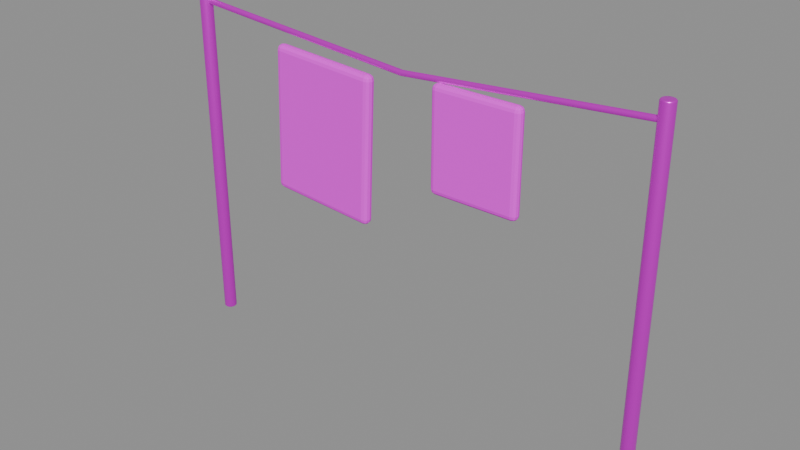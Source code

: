 # Source: clothesline.blend  (saved by Blender 5.2.45; exported with 4.5.12 LTS)
import bpy
from mathutils import Matrix  # noqa: F401  (used for matrix-valued properties, if any)

bpy.ops.wm.read_factory_settings(use_empty=True)
scene = bpy.context.scene
scene.name = '晾衣绳与橙红衣片'

# ---- collections
col_sea_scene_orf_clothesline = bpy.data.collections.new('SEA-SCENE-ORF-CLOTHESLINE'); scene.collection.children.link(col_sea_scene_orf_clothesline)

# ---- images (referenced by path relative to the original .blend; pixels are not part of the script)
import os
ASSET_DIR = os.environ.get("B2B_ASSET_DIR", "")  # directory of the original .blend (textures are referenced by path, not embedded)
HERE = os.path.dirname(os.path.abspath(__file__))  # packed textures are extracted next to this script under _unpacked/

def load_image(name, relpath, width, height, colorspace="sRGB"):
    """Load a texture the original file referenced (path relative to the .blend, or extracted next to this script)."""
    p = next((c for c in (os.path.join(HERE, relpath), os.path.join(ASSET_DIR, relpath)) if relpath and os.path.exists(c)), "")
    if p:
        img = bpy.data.images.load(p, check_existing=True)
        img.name = name
    else:  # same state as the original file: an image datablock whose file is absent (Cycles renders it pink)
        img = bpy.data.images.new(name, width, height)
        img.source = "FILE"
        img.filepath = "//" + (relpath or name)
    img.colorspace_settings.name = colorspace
    return img
img_sea_cabin_timber_8x8_512_png = load_image('sea_cabin_timber_8x8_512.png', 'sea_cabin_timber_8x8_512.png', 1024, 1024, 'sRGB')

# ---- materials (node trees are filled in below, after node groups)
mat_sea_metal = bpy.data.materials.new('SEA_Metal')
mat_sea_metal.use_backface_culling_lightprobe_volume = False
mat_sea_matte = bpy.data.materials.new('SEA_Matte')
mat_sea_matte.use_backface_culling_lightprobe_volume = False

# ---- material node trees
mat_sea_metal.use_nodes = True; mat_sea_metal.node_tree.nodes.clear()
_N = mat_sea_metal.node_tree.nodes; _L = mat_sea_metal.node_tree.links
n0 = _N.new('ShaderNodeOutputMaterial'); n0.name = '材质输出'; n0.location = (0, 0)
n1 = _N.new('ShaderNodeBsdfPrincipled'); n1.name = '原理化 BSDF'; n1.location = (0, 0)
n1.inputs[1].default_value = 0.68
n1.inputs[2].default_value = 0.34
n2 = _N.new('ShaderNodeUVMap'); n2.name = 'UV 贴图'; n2.location = (0, 0)
n2.uv_map = 'PaletteUV'
n3 = _N.new('ShaderNodeTexImage'); n3.name = '图像纹理'; n3.location = (0, 0)
n3.image = img_sea_cabin_timber_8x8_512_png
n3.interpolation = 'Closest'
_L.new(n2.outputs[0], n3.inputs[0])
_L.new(n3.outputs[0], n1.inputs[0])
_L.new(n1.outputs[0], n0.inputs[0])
n0.is_active_output = True
mat_sea_matte.use_nodes = True; mat_sea_matte.node_tree.nodes.clear()
_N = mat_sea_matte.node_tree.nodes; _L = mat_sea_matte.node_tree.links
n0 = _N.new('ShaderNodeOutputMaterial'); n0.name = '材质输出'; n0.location = (0, 0)
n1 = _N.new('ShaderNodeBsdfPrincipled'); n1.name = '原理化 BSDF'; n1.location = (0, 0)
n1.inputs[1].default_value = 0.02
n1.inputs[2].default_value = 0.72
n2 = _N.new('ShaderNodeUVMap'); n2.name = 'UV 贴图'; n2.location = (0, 0)
n2.uv_map = 'PaletteUV'
n3 = _N.new('ShaderNodeTexImage'); n3.name = '图像纹理'; n3.location = (0, 0)
n3.image = img_sea_cabin_timber_8x8_512_png
n3.interpolation = 'Closest'
_L.new(n2.outputs[0], n3.inputs[0])
_L.new(n3.outputs[0], n1.inputs[0])
_L.new(n1.outputs[0], n0.inputs[0])
n0.is_active_output = True

# ---- meshes
me_016 = bpy.data.meshes.new('柱体.016')
me_016.from_pydata([(0.0, 0.04, -1.1), (0.0, 0.04, 1.1), (0.02, 0.03464, -1.1), (0.02, 0.03464, 1.1), (0.03464, 0.02, -1.1), (0.03464, 0.02, 1.1), (0.04, 0.0, -1.1), (0.04, 0.0, 1.1), (0.03464, -0.02, -1.1), (0.03464, -0.02, 1.1), (0.02, -0.03464, -1.1), (0.02, -0.03464, 1.1), (0.0, -0.04, -1.1), (0.0, -0.04, 1.1), (-0.02, -0.03464, -1.1), (-0.02, -0.03464, 1.1), (-0.03464, -0.02, -1.1), (-0.03464, -0.02, 1.1), (-0.04, 0.0, -1.1), (-0.04, 0.0, 1.1), (-0.03464, 0.02, -1.1), (-0.03464, 0.02, 1.1), (-0.02, 0.03464, -1.1), (-0.02, 0.03464, 1.1)], [], [(0, 1, 3, 2), (2, 3, 5, 4), (4, 5, 7, 6), (6, 7, 9, 8), (8, 9, 11, 10), (10, 11, 13, 12), (12, 13, 15, 14), (14, 15, 17, 16), (16, 17, 19, 18), (18, 19, 21, 20), (3, 1, 23, 21, 19, 17, 15, 13, 11, 9, 7, 5), (20, 21, 23, 22), (22, 23, 1, 0), (0, 2, 4, 6, 8, 10, 12, 14, 16, 18, 20, 22)])
me_016.polygons.foreach_set('use_smooth', [True] * 14)
_uv = me_016.uv_layers.new(name='PaletteUV')
_uv.uv.foreach_set('vector', [0.285, 0.035, 0.34, 0.035, 0.34, 0.09, 0.285, 0.09, 0.285, 0.035, 0.34, 0.035, 0.34, 0.09, 0.285, 0.09, 0.285, 0.035, 0.34, 0.035, 0.34, 0.09, 0.285, 0.09, 0.285, 0.035, 0.34, 0.035, 0.34, 0.09, 0.285, 0.09, 0.285, 0.035, 0.34, 0.035, 0.34, 0.09, 0.285, 0.09, 0.285, 0.035, 0.34, 0.035, 0.34, 0.09, 0.285, 0.09, 0.285, 0.035, 0.34, 0.035, 0.34, 0.09, 0.285, 0.09, 0.285, 0.035, 0.34, 0.035, 0.34, 0.09, 0.285, 0.09, 0.285, 0.035, 0.34, 0.035, 0.34, 0.09, 0.285, 0.09, 0.285, 0.035, 0.34, 0.035, 0.34, 0.09, 0.285, 0.09, 0.285, 0.035, 0.34, 0.035, 0.34, 0.09, 0.285, 0.09, 0.285, 0.035, 0.34, 0.035, 0.34, 0.09, 0.285, 0.09, 0.285, 0.035, 0.34, 0.035, 0.34, 0.09, 0.285, 0.09, 0.285, 0.035, 0.34, 0.035, 0.34, 0.09, 0.285, 0.09, 0.285, 0.035, 0.34, 0.035, 0.34, 0.09, 0.285, 0.09, 0.285, 0.035, 0.34, 0.035, 0.34, 0.09, 0.285, 0.09, 0.285, 0.035, 0.34, 0.035, 0.34, 0.09, 0.285, 0.09, 0.285, 0.035, 0.34, 0.035, 0.34, 0.09, 0.285, 0.09])
me_016.materials.append(mat_sea_metal)
me_016.update()
me_017 = bpy.data.meshes.new('柱体.017')
me_017.from_pydata([(0.0, 0.04, -1.1), (0.0, 0.04, 1.1), (0.02, 0.03464, -1.1), (0.02, 0.03464, 1.1), (0.03464, 0.02, -1.1), (0.03464, 0.02, 1.1), (0.04, 0.0, -1.1), (0.04, 0.0, 1.1), (0.03464, -0.02, -1.1), (0.03464, -0.02, 1.1), (0.02, -0.03464, -1.1), (0.02, -0.03464, 1.1), (0.0, -0.04, -1.1), (0.0, -0.04, 1.1), (-0.02, -0.03464, -1.1), (-0.02, -0.03464, 1.1), (-0.03464, -0.02, -1.1), (-0.03464, -0.02, 1.1), (-0.04, 0.0, -1.1), (-0.04, 0.0, 1.1), (-0.03464, 0.02, -1.1), (-0.03464, 0.02, 1.1), (-0.02, 0.03464, -1.1), (-0.02, 0.03464, 1.1)], [], [(0, 1, 3, 2), (2, 3, 5, 4), (4, 5, 7, 6), (6, 7, 9, 8), (8, 9, 11, 10), (10, 11, 13, 12), (12, 13, 15, 14), (14, 15, 17, 16), (16, 17, 19, 18), (18, 19, 21, 20), (3, 1, 23, 21, 19, 17, 15, 13, 11, 9, 7, 5), (20, 21, 23, 22), (22, 23, 1, 0), (0, 2, 4, 6, 8, 10, 12, 14, 16, 18, 20, 22)])
me_017.polygons.foreach_set('use_smooth', [True] * 14)
_uv = me_017.uv_layers.new(name='PaletteUV')
_uv.uv.foreach_set('vector', [0.285, 0.035, 0.34, 0.035, 0.34, 0.09, 0.285, 0.09, 0.285, 0.035, 0.34, 0.035, 0.34, 0.09, 0.285, 0.09, 0.285, 0.035, 0.34, 0.035, 0.34, 0.09, 0.285, 0.09, 0.285, 0.035, 0.34, 0.035, 0.34, 0.09, 0.285, 0.09, 0.285, 0.035, 0.34, 0.035, 0.34, 0.09, 0.285, 0.09, 0.285, 0.035, 0.34, 0.035, 0.34, 0.09, 0.285, 0.09, 0.285, 0.035, 0.34, 0.035, 0.34, 0.09, 0.285, 0.09, 0.285, 0.035, 0.34, 0.035, 0.34, 0.09, 0.285, 0.09, 0.285, 0.035, 0.34, 0.035, 0.34, 0.09, 0.285, 0.09, 0.285, 0.035, 0.34, 0.035, 0.34, 0.09, 0.285, 0.09, 0.285, 0.035, 0.34, 0.035, 0.34, 0.09, 0.285, 0.09, 0.285, 0.035, 0.34, 0.035, 0.34, 0.09, 0.285, 0.09, 0.285, 0.035, 0.34, 0.035, 0.34, 0.09, 0.285, 0.09, 0.285, 0.035, 0.34, 0.035, 0.34, 0.09, 0.285, 0.09, 0.285, 0.035, 0.34, 0.035, 0.34, 0.09, 0.285, 0.09, 0.285, 0.035, 0.34, 0.035, 0.34, 0.09, 0.285, 0.09, 0.285, 0.035, 0.34, 0.035, 0.34, 0.09, 0.285, 0.09, 0.285, 0.035, 0.34, 0.035, 0.34, 0.09, 0.285, 0.09])
me_017.materials.append(mat_sea_metal)
me_017.update()
me_x = bpy.data.meshes.new('晾衣绳')
me_x.from_pydata([(-1.499, 0.01273, 2.113), (-1.499, 6.054e-09, 2.118), (-1.499, -0.01273, 2.113), (-1.5, -0.018, 2.1), (-1.501, -0.01273, 2.087), (-1.501, -1.397e-09, 2.082), (-1.501, 0.01273, 2.087), (-1.5, 0.018, 2.1), (4.657e-10, 0.01273, 1.993), (-9.313e-10, 6.519e-09, 1.998), (-9.313e-10, -0.01273, 1.993), (-9.313e-10, -0.018, 1.98), (-5.551e-17, -0.01273, 1.967), (9.313e-10, -9.313e-10, 1.962), (9.313e-10, 0.01273, 1.967), (9.313e-10, 0.018, 1.98), (1.499, 0.01273, 2.113), (1.499, 6.054e-09, 2.118), (1.499, -0.01273, 2.113), (1.5, -0.018, 2.1), (1.501, -0.01273, 2.087), (1.501, -4.657e-10, 2.082), (1.501, 0.01273, 2.087), (1.5, 0.018, 2.1)], [], [(0, 8, 15, 7), (1, 9, 8, 0), (2, 10, 9, 1), (3, 11, 10, 2), (4, 12, 11, 3), (5, 13, 12, 4), (6, 14, 13, 5), (7, 15, 14, 6), (8, 16, 23, 15), (9, 17, 16, 8), (10, 18, 17, 9), (11, 19, 18, 10), (12, 20, 19, 11), (13, 21, 20, 12), (14, 22, 21, 13), (15, 23, 22, 14)])
me_x.polygons.foreach_set('use_smooth', [True] * 16)
_uv = me_x.uv_layers.new(name='PaletteUV')
_uv.uv.foreach_set('vector', [0.785, 0.785, 0.84, 0.785, 0.84, 0.84, 0.785, 0.84, 0.785, 0.785, 0.84, 0.785, 0.84, 0.84, 0.785, 0.84, 0.785, 0.785, 0.84, 0.785, 0.84, 0.84, 0.785, 0.84, 0.785, 0.785, 0.84, 0.785, 0.84, 0.84, 0.785, 0.84, 0.785, 0.785, 0.84, 0.785, 0.84, 0.84, 0.785, 0.84, 0.785, 0.785, 0.84, 0.785, 0.84, 0.84, 0.785, 0.84, 0.785, 0.785, 0.84, 0.785, 0.84, 0.84, 0.785, 0.84, 0.785, 0.785, 0.84, 0.785, 0.84, 0.84, 0.785, 0.84, 0.785, 0.785, 0.84, 0.785, 0.84, 0.84, 0.785, 0.84, 0.785, 0.785, 0.84, 0.785, 0.84, 0.84, 0.785, 0.84, 0.785, 0.785, 0.84, 0.785, 0.84, 0.84, 0.785, 0.84, 0.785, 0.785, 0.84, 0.785, 0.84, 0.84, 0.785, 0.84, 0.785, 0.785, 0.84, 0.785, 0.84, 0.84, 0.785, 0.84, 0.785, 0.785, 0.84, 0.785, 0.84, 0.84, 0.785, 0.84, 0.785, 0.785, 0.84, 0.785, 0.84, 0.84, 0.785, 0.84, 0.785, 0.785, 0.84, 0.785, 0.84, 0.84, 0.785, 0.84])
me_x.materials.append(mat_sea_metal)
me_x.auto_texspace = False
me_x.update()
me_063 = bpy.data.meshes.new('立方体.063')
me_063.from_pydata([(-0.36, -0.035, -0.45), (-0.36, -0.035, 0.45), (-0.36, 0.035, -0.45), (-0.36, 0.035, 0.45), (0.36, -0.035, -0.45), (0.36, -0.035, 0.45), (0.36, 0.035, -0.45), (0.36, 0.035, 0.45)], [], [(0, 1, 3, 2), (2, 3, 7, 6), (6, 7, 5, 4), (4, 5, 1, 0), (2, 6, 4, 0), (7, 3, 1, 5)])
_uv = me_063.uv_layers.new(name='PaletteUV')
_uv.uv.foreach_set('vector', [0.785, 0.16, 0.84, 0.16, 0.84, 0.215, 0.785, 0.215, 0.785, 0.16, 0.84, 0.16, 0.84, 0.215, 0.785, 0.215, 0.785, 0.16, 0.84, 0.16, 0.84, 0.215, 0.785, 0.215, 0.785, 0.16, 0.84, 0.16, 0.84, 0.215, 0.785, 0.215, 0.785, 0.16, 0.84, 0.16, 0.84, 0.215, 0.785, 0.215, 0.785, 0.16, 0.84, 0.16, 0.84, 0.215, 0.785, 0.215])
me_063.materials.append(mat_sea_matte)
me_063.update()
me_064 = bpy.data.meshes.new('立方体.064')
me_064.from_pydata([(-0.275, -0.0325, -0.31), (-0.275, -0.0325, 0.31), (-0.275, 0.0325, -0.31), (-0.275, 0.0325, 0.31), (0.275, -0.0325, -0.31), (0.275, -0.0325, 0.31), (0.275, 0.0325, -0.31), (0.275, 0.0325, 0.31)], [], [(0, 1, 3, 2), (2, 3, 7, 6), (6, 7, 5, 4), (4, 5, 1, 0), (2, 6, 4, 0), (7, 3, 1, 5)])
_uv = me_064.uv_layers.new(name='PaletteUV')
_uv.uv.foreach_set('vector', [0.035, 0.91, 0.09, 0.91, 0.09, 0.965, 0.035, 0.965, 0.035, 0.91, 0.09, 0.91, 0.09, 0.965, 0.035, 0.965, 0.035, 0.91, 0.09, 0.91, 0.09, 0.965, 0.035, 0.965, 0.035, 0.91, 0.09, 0.91, 0.09, 0.965, 0.035, 0.965, 0.035, 0.91, 0.09, 0.91, 0.09, 0.965, 0.035, 0.965, 0.035, 0.91, 0.09, 0.91, 0.09, 0.965, 0.035, 0.965])
me_064.materials.append(mat_sea_matte)
me_064.update()

# ---- objects
ob_clothesline = bpy.data.objects.new('clothesline_组件根', None)
ob_x = bpy.data.objects.new('晾衣左杆', me_016)
ob_x_1 = bpy.data.objects.new('晾衣右杆', me_017)
ob_x_2 = bpy.data.objects.new('晾衣绳', me_x)
ob_x_3 = bpy.data.objects.new('橙红衣片', me_063)
ob_x_4 = bpy.data.objects.new('浅色衣片', me_064)

# ---- transforms, parenting, visibility, modifiers, constraints
ob_clothesline.location = (0.0, 0.0, 0.0)
ob_x.parent = ob_clothesline
ob_x.location = (-1.5, 0.01431, 1.1)
ob_x.rotation_euler = (0.0, 0.0, -3.142)
_m = ob_x.modifiers.new('实体柔边', 'BEVEL')
_m.width = 0.008
_m.width_pct = 0.008
_m.segments = 3
ob_x_1.parent = ob_clothesline
ob_x_1.location = (1.5, 0.01431, 1.1)
ob_x_1.rotation_euler = (0.0, 0.0, -3.142)
_m = ob_x_1.modifiers.new('实体柔边', 'BEVEL')
_m.width = 0.008
_m.width_pct = 0.008
_m.segments = 3
ob_x_2.parent = ob_clothesline
ob_x_2.location = (0.0, 0.01431, 0.0)
ob_x_3.parent = ob_clothesline
ob_x_3.location = (-0.55, -0.005689, 1.5)
ob_x_3.rotation_euler = (-3.081e-11, 0.04, -0.04)
_m = ob_x_3.modifiers.new('实体柔边', 'BEVEL')
_m.width = 0.04
_m.width_pct = 0.04
_m.segments = 3
ob_x_4.parent = ob_clothesline
ob_x_4.location = (0.5, -0.005689, 1.68)
_m = ob_x_4.modifiers.new('实体柔边', 'BEVEL')
_m.width = 0.035
_m.width_pct = 0.035
_m.segments = 3

# ---- collection membership
col_sea_scene_orf_clothesline.objects.link(ob_clothesline)
col_sea_scene_orf_clothesline.objects.link(ob_x)
col_sea_scene_orf_clothesline.objects.link(ob_x_1)
col_sea_scene_orf_clothesline.objects.link(ob_x_2)
col_sea_scene_orf_clothesline.objects.link(ob_x_3)
col_sea_scene_orf_clothesline.objects.link(ob_x_4)

# ---- scene / render settings (as saved in the file)
scene.frame_start = 1; scene.frame_end = 250; scene.frame_set(1)
scene.render.engine = 'BLENDER_EEVEE_NEXT'
scene.render.bake_bias = 0.0
scene.render.bake_samples = 0
scene.render.compositor_device = 'GPU'
scene.eevee.use_volume_custom_range = False
scene.eevee.fast_gi_thickness_near = 0.1
scene.eevee.fast_gi_thickness_far = 0.0
scene.eevee.ray_tracing_options.screen_trace_thickness = 0.1
bpy.context.view_layer.update()

# ---- added for rendering (the .blend has no active camera and no usable light): camera, sun + grey world if the file has none
cam_auto = bpy.data.cameras.new('AutoCamera')
cam_auto.lens = 50.0
cam_auto.sensor_width = 36.0
cam_auto.clip_end = 1000.0
ob_auto_camera = bpy.data.objects.new('AutoCamera', cam_auto)
scene.collection.objects.link(ob_auto_camera)
ob_auto_camera.location = (3.50348, -4.2049, 3.90278)
ob_auto_camera.rotation_euler = (1.09748, -7.21219e-08, 0.694738)
scene.camera = ob_auto_camera
light_auto_sun = bpy.data.lights.new('AutoSun', 'SUN')
light_auto_sun.energy = 3.0
light_auto_sun.angle = 0.0523599
ob_auto_sun = bpy.data.objects.new('AutoSun', light_auto_sun)
scene.collection.objects.link(ob_auto_sun)
ob_auto_sun.rotation_euler = (0.872665, 0.174533, 0.523599)
if scene.world is None:
    world_auto = bpy.data.worlds.new('AutoWorld')
    world_auto.color = (0.3, 0.3, 0.3)
    scene.world = world_auto
bpy.context.view_layer.update()
